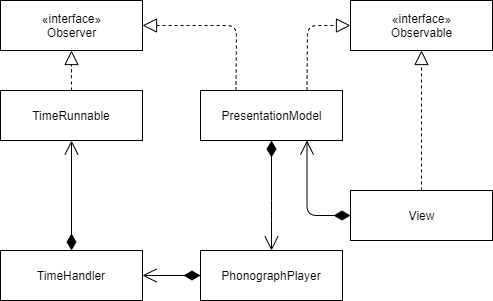

The diagram above was exported from draw.io. Its source (the exported page's mxGraphModel, read from the mxfile embedded in the PNG):
<mxGraphModel dx="1422" dy="713" grid="1" gridSize="10" guides="1" tooltips="1" connect="1" arrows="1" fold="1" page="1" pageScale="1" pageWidth="827" pageHeight="1169" math="0" shadow="0">
  <root>
    <mxCell id="0" />
    <mxCell id="1" parent="0" />
    <mxCell id="aRpOWzsnyKFv1EIwjuIr-113" value="TimeRunnable" style="rounded=0;whiteSpace=wrap;html=1;" vertex="1" parent="1">
      <mxGeometry x="30" y="110" width="142" height="50" as="geometry" />
    </mxCell>
    <mxCell id="aRpOWzsnyKFv1EIwjuIr-114" value="" style="endArrow=block;dashed=1;endFill=0;endSize=12;html=1;entryX=0.5;entryY=1;entryDx=0;entryDy=0;exitX=0.5;exitY=0;exitDx=0;exitDy=0;" edge="1" parent="1" source="aRpOWzsnyKFv1EIwjuIr-113" target="aRpOWzsnyKFv1EIwjuIr-126">
      <mxGeometry width="160" relative="1" as="geometry">
        <mxPoint x="-309" y="150" as="sourcePoint" />
        <mxPoint x="65.5" y="70" as="targetPoint" />
        <Array as="points">
          <mxPoint x="101" y="90" />
        </Array>
      </mxGeometry>
    </mxCell>
    <mxCell id="aRpOWzsnyKFv1EIwjuIr-120" value="" style="endArrow=block;dashed=1;endFill=0;endSize=12;html=1;entryX=0.5;entryY=1;entryDx=0;entryDy=0;exitX=0.5;exitY=0;exitDx=0;exitDy=0;" edge="1" parent="1" source="aRpOWzsnyKFv1EIwjuIr-127" target="aRpOWzsnyKFv1EIwjuIr-137">
      <mxGeometry width="160" relative="1" as="geometry">
        <mxPoint x="401" y="110" as="sourcePoint" />
        <mxPoint x="336.5" y="70" as="targetPoint" />
        <Array as="points" />
      </mxGeometry>
    </mxCell>
    <mxCell id="aRpOWzsnyKFv1EIwjuIr-126" value="«interface»&lt;br&gt;Observer" style="html=1;" vertex="1" parent="1">
      <mxGeometry x="30" y="20" width="142" height="50" as="geometry" />
    </mxCell>
    <mxCell id="aRpOWzsnyKFv1EIwjuIr-127" value="View" style="html=1;" vertex="1" parent="1">
      <mxGeometry x="380" y="210" width="142" height="50" as="geometry" />
    </mxCell>
    <mxCell id="aRpOWzsnyKFv1EIwjuIr-137" value="«interface»&lt;br&gt;Observable" style="html=1;" vertex="1" parent="1">
      <mxGeometry x="380" y="20" width="142" height="50" as="geometry" />
    </mxCell>
    <mxCell id="aRpOWzsnyKFv1EIwjuIr-139" value="PresentationModel" style="html=1;" vertex="1" parent="1">
      <mxGeometry x="230" y="110" width="142" height="50" as="geometry" />
    </mxCell>
    <mxCell id="aRpOWzsnyKFv1EIwjuIr-158" value="" style="endArrow=block;dashed=1;endFill=0;endSize=12;html=1;exitX=0.25;exitY=0;exitDx=0;exitDy=0;" edge="1" parent="1" source="aRpOWzsnyKFv1EIwjuIr-139">
      <mxGeometry width="160" relative="1" as="geometry">
        <mxPoint x="215.5" y="110" as="sourcePoint" />
        <mxPoint x="172" y="45" as="targetPoint" />
        <Array as="points">
          <mxPoint x="266" y="45" />
        </Array>
      </mxGeometry>
    </mxCell>
    <mxCell id="aRpOWzsnyKFv1EIwjuIr-159" value="" style="endArrow=block;dashed=1;endFill=0;endSize=12;html=1;entryX=0;entryY=0.5;entryDx=0;entryDy=0;exitX=0.75;exitY=0;exitDx=0;exitDy=0;" edge="1" parent="1" source="aRpOWzsnyKFv1EIwjuIr-139" target="aRpOWzsnyKFv1EIwjuIr-137">
      <mxGeometry width="160" relative="1" as="geometry">
        <mxPoint x="335.5" y="120" as="sourcePoint" />
        <mxPoint x="232" y="55" as="targetPoint" />
        <Array as="points">
          <mxPoint x="337" y="45" />
        </Array>
      </mxGeometry>
    </mxCell>
    <mxCell id="aRpOWzsnyKFv1EIwjuIr-160" value="" style="endArrow=open;html=1;endSize=12;startArrow=diamondThin;startSize=14;startFill=1;edgeStyle=orthogonalEdgeStyle;align=left;verticalAlign=bottom;exitX=0;exitY=0.5;exitDx=0;exitDy=0;entryX=0.75;entryY=1;entryDx=0;entryDy=0;" edge="1" parent="1" source="aRpOWzsnyKFv1EIwjuIr-127" target="aRpOWzsnyKFv1EIwjuIr-139">
      <mxGeometry x="1" y="153" relative="1" as="geometry">
        <mxPoint x="440" y="180" as="sourcePoint" />
        <mxPoint x="337" y="235" as="targetPoint" />
        <Array as="points" />
        <mxPoint x="150" y="123" as="offset" />
      </mxGeometry>
    </mxCell>
    <mxCell id="aRpOWzsnyKFv1EIwjuIr-174" value="TimeHandler" style="rounded=0;whiteSpace=wrap;html=1;" vertex="1" parent="1">
      <mxGeometry x="30" y="270" width="142" height="50" as="geometry" />
    </mxCell>
    <mxCell id="aRpOWzsnyKFv1EIwjuIr-175" value="PhonographPlayer" style="rounded=0;whiteSpace=wrap;html=1;" vertex="1" parent="1">
      <mxGeometry x="230" y="270" width="142" height="50" as="geometry" />
    </mxCell>
    <mxCell id="aRpOWzsnyKFv1EIwjuIr-177" value="" style="endArrow=open;html=1;endSize=12;startArrow=diamondThin;startSize=14;startFill=1;edgeStyle=orthogonalEdgeStyle;align=left;verticalAlign=bottom;exitX=0.5;exitY=1;exitDx=0;exitDy=0;entryX=0.5;entryY=0;entryDx=0;entryDy=0;" edge="1" parent="1" source="aRpOWzsnyKFv1EIwjuIr-139" target="aRpOWzsnyKFv1EIwjuIr-175">
      <mxGeometry x="1" y="153" relative="1" as="geometry">
        <mxPoint x="230" y="190" as="sourcePoint" />
        <mxPoint x="186" y="260" as="targetPoint" />
        <Array as="points">
          <mxPoint x="301" y="230" />
          <mxPoint x="301" y="230" />
        </Array>
        <mxPoint x="150" y="123" as="offset" />
      </mxGeometry>
    </mxCell>
    <mxCell id="aRpOWzsnyKFv1EIwjuIr-178" value="" style="endArrow=open;html=1;endSize=12;startArrow=diamondThin;startSize=14;startFill=1;edgeStyle=orthogonalEdgeStyle;align=left;verticalAlign=bottom;entryX=1;entryY=0.5;entryDx=0;entryDy=0;exitX=0;exitY=0.5;exitDx=0;exitDy=0;" edge="1" parent="1" source="aRpOWzsnyKFv1EIwjuIr-175" target="aRpOWzsnyKFv1EIwjuIr-174">
      <mxGeometry x="1" y="153" relative="1" as="geometry">
        <mxPoint x="220" y="400" as="sourcePoint" />
        <mxPoint x="217" y="410" as="targetPoint" />
        <Array as="points" />
        <mxPoint x="150" y="123" as="offset" />
      </mxGeometry>
    </mxCell>
    <mxCell id="aRpOWzsnyKFv1EIwjuIr-181" value="" style="endArrow=open;html=1;endSize=12;startArrow=diamondThin;startSize=14;startFill=1;edgeStyle=orthogonalEdgeStyle;align=left;verticalAlign=bottom;exitX=0.5;exitY=0;exitDx=0;exitDy=0;entryX=0.5;entryY=1;entryDx=0;entryDy=0;" edge="1" parent="1" source="aRpOWzsnyKFv1EIwjuIr-174" target="aRpOWzsnyKFv1EIwjuIr-113">
      <mxGeometry x="1" y="153" relative="1" as="geometry">
        <mxPoint x="270" y="305" as="sourcePoint" />
        <mxPoint x="182" y="305" as="targetPoint" />
        <Array as="points" />
        <mxPoint x="150" y="123" as="offset" />
      </mxGeometry>
    </mxCell>
  </root>
</mxGraphModel>